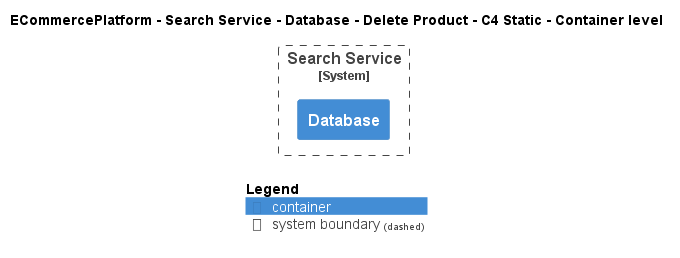

The diagram above was rendered by PlantUML. Its source (embedded in the PNG):
@startuml
!include ..\..\..\..\..\..\..\.c4s\C4_Container.puml

AddElementTag("c4interflow:lifecycle:new", $bgColor=green, $fontColor=#ffffff, $borderColor=green, $shadowing="False")
AddElementTag("c4interflow:lifecycle:changed", $bgColor=orange, $fontColor=#ffffff, $borderColor=orange, $shadowing="False")
AddElementTag("c4interflow:lifecycle:removed", $bgColor=red, $fontColor=#ffffff, $borderColor=red, $shadowing="False")

AddRelTag("c4interflow:lifecycle:new", $textColor=green, $lineColor=green)
AddRelTag("c4interflow:lifecycle:changed", $textColor=orange, $lineColor=orange)
AddRelTag("c4interflow:lifecycle:removed", $textColor=red, $lineColor=red)

SHOW_PERSON_PORTRAIT()
LAYOUT_TOP_DOWN()

skinparam linetype polyline

title ECommercePlatform - Search Service - Database - Delete Product - C4 Static - Container level


System_Boundary(ECommercePlatform.SoftwareSystems.SearchService, "Search Service") {
    Container(ECommercePlatform.SoftwareSystems.SearchService.Containers.Database, "Database", "", "")
}



SHOW_LEGEND()
@enduml